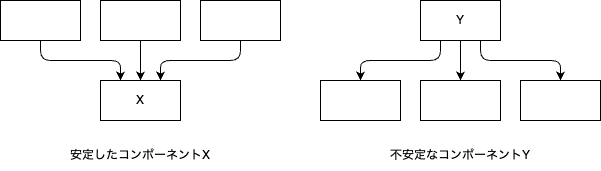

The diagram above was exported from draw.io. Its source (the exported page's mxGraphModel, read from the mxfile embedded in the PNG):
<mxGraphModel dx="2026" dy="1162" grid="1" gridSize="10" guides="1" tooltips="1" connect="1" arrows="1" fold="1" page="1" pageScale="1" pageWidth="850" pageHeight="1100" math="0" shadow="0">
  <root>
    <mxCell id="0" />
    <mxCell id="1" parent="0" />
    <mxCell id="6" style="edgeStyle=none;html=1;entryX=0.25;entryY=0;entryDx=0;entryDy=0;" edge="1" parent="1" source="2" target="5">
      <mxGeometry relative="1" as="geometry">
        <Array as="points">
          <mxPoint x="80" y="100" />
          <mxPoint x="160" y="100" />
        </Array>
      </mxGeometry>
    </mxCell>
    <mxCell id="2" value="" style="rounded=0;whiteSpace=wrap;html=1;" vertex="1" parent="1">
      <mxGeometry x="40" y="40" width="80" height="40" as="geometry" />
    </mxCell>
    <mxCell id="7" style="edgeStyle=none;html=1;entryX=0.5;entryY=0;entryDx=0;entryDy=0;" edge="1" parent="1" source="3" target="5">
      <mxGeometry relative="1" as="geometry" />
    </mxCell>
    <mxCell id="3" value="" style="rounded=0;whiteSpace=wrap;html=1;" vertex="1" parent="1">
      <mxGeometry x="140" y="40" width="80" height="40" as="geometry" />
    </mxCell>
    <mxCell id="8" style="edgeStyle=none;html=1;entryX=0.75;entryY=0;entryDx=0;entryDy=0;" edge="1" parent="1" source="4" target="5">
      <mxGeometry relative="1" as="geometry">
        <Array as="points">
          <mxPoint x="280" y="100" />
          <mxPoint x="200" y="100" />
        </Array>
      </mxGeometry>
    </mxCell>
    <mxCell id="4" value="" style="rounded=0;whiteSpace=wrap;html=1;" vertex="1" parent="1">
      <mxGeometry x="240" y="40" width="80" height="40" as="geometry" />
    </mxCell>
    <mxCell id="5" value="X" style="rounded=0;whiteSpace=wrap;html=1;" vertex="1" parent="1">
      <mxGeometry x="140" y="120" width="80" height="40" as="geometry" />
    </mxCell>
    <mxCell id="9" value="安定したコンポーネントX" style="text;html=1;strokeColor=none;fillColor=none;align=center;verticalAlign=middle;whiteSpace=wrap;rounded=0;" vertex="1" parent="1">
      <mxGeometry x="105" y="180" width="150" height="30" as="geometry" />
    </mxCell>
    <mxCell id="12" value="" style="rounded=0;whiteSpace=wrap;html=1;" vertex="1" parent="1">
      <mxGeometry x="360" y="120" width="80" height="40" as="geometry" />
    </mxCell>
    <mxCell id="14" value="" style="rounded=0;whiteSpace=wrap;html=1;" vertex="1" parent="1">
      <mxGeometry x="460" y="120" width="80" height="40" as="geometry" />
    </mxCell>
    <mxCell id="16" value="" style="rounded=0;whiteSpace=wrap;html=1;" vertex="1" parent="1">
      <mxGeometry x="560" y="120" width="80" height="40" as="geometry" />
    </mxCell>
    <mxCell id="19" style="edgeStyle=none;html=1;entryX=0.5;entryY=0;entryDx=0;entryDy=0;exitX=0.25;exitY=1;exitDx=0;exitDy=0;" edge="1" parent="1" source="17" target="12">
      <mxGeometry relative="1" as="geometry">
        <mxPoint x="400" y="110" as="targetPoint" />
        <Array as="points">
          <mxPoint x="480" y="100" />
          <mxPoint x="400" y="100" />
        </Array>
      </mxGeometry>
    </mxCell>
    <mxCell id="20" style="edgeStyle=none;html=1;exitX=0.5;exitY=1;exitDx=0;exitDy=0;entryX=0.5;entryY=0;entryDx=0;entryDy=0;" edge="1" parent="1" source="17" target="14">
      <mxGeometry relative="1" as="geometry" />
    </mxCell>
    <mxCell id="21" style="edgeStyle=none;html=1;exitX=0.75;exitY=1;exitDx=0;exitDy=0;entryX=0.5;entryY=0;entryDx=0;entryDy=0;" edge="1" parent="1" source="17" target="16">
      <mxGeometry relative="1" as="geometry">
        <Array as="points">
          <mxPoint x="520" y="100" />
          <mxPoint x="600" y="100" />
        </Array>
      </mxGeometry>
    </mxCell>
    <mxCell id="17" value="Y" style="rounded=0;whiteSpace=wrap;html=1;" vertex="1" parent="1">
      <mxGeometry x="460" y="40" width="80" height="40" as="geometry" />
    </mxCell>
    <mxCell id="18" value="不安定なコンポーネントY" style="text;html=1;strokeColor=none;fillColor=none;align=center;verticalAlign=middle;whiteSpace=wrap;rounded=0;" vertex="1" parent="1">
      <mxGeometry x="425" y="180" width="150" height="30" as="geometry" />
    </mxCell>
  </root>
</mxGraphModel>